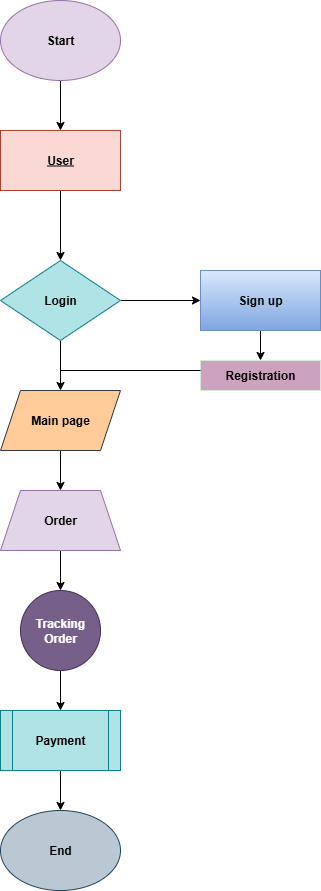

The diagram above was exported from draw.io. Its source (the exported page's mxGraphModel, read from the mxfile embedded in the PNG):
<mxGraphModel dx="2084" dy="1054" grid="1" gridSize="10" guides="1" tooltips="1" connect="1" arrows="1" fold="1" page="1" pageScale="1" pageWidth="850" pageHeight="1100" math="0" shadow="0">
  <root>
    <mxCell id="0" />
    <mxCell id="1" parent="0" />
    <mxCell id="KWLPpXqE55CIonpw_H63-3" value="" style="edgeStyle=orthogonalEdgeStyle;rounded=0;orthogonalLoop=1;jettySize=auto;html=1;entryX=0.5;entryY=0;entryDx=0;entryDy=0;" edge="1" parent="1" source="KWLPpXqE55CIonpw_H63-1" target="KWLPpXqE55CIonpw_H63-20">
      <mxGeometry relative="1" as="geometry">
        <mxPoint x="400" y="160" as="targetPoint" />
      </mxGeometry>
    </mxCell>
    <mxCell id="KWLPpXqE55CIonpw_H63-1" value="&lt;b&gt;Start&lt;/b&gt;" style="ellipse;whiteSpace=wrap;html=1;fillColor=#e1d5e7;strokeColor=#9673a6;" vertex="1" parent="1">
      <mxGeometry x="340" y="40" width="120" height="80" as="geometry" />
    </mxCell>
    <mxCell id="KWLPpXqE55CIonpw_H63-5" value="" style="edgeStyle=orthogonalEdgeStyle;rounded=0;orthogonalLoop=1;jettySize=auto;html=1;" edge="1" parent="1">
      <mxGeometry relative="1" as="geometry">
        <mxPoint x="400" y="270" as="sourcePoint" />
        <mxPoint x="400" y="270" as="targetPoint" />
        <Array as="points">
          <mxPoint x="400" y="270" />
          <mxPoint x="400" y="270" />
        </Array>
      </mxGeometry>
    </mxCell>
    <mxCell id="KWLPpXqE55CIonpw_H63-22" value="" style="edgeStyle=orthogonalEdgeStyle;rounded=0;orthogonalLoop=1;jettySize=auto;html=1;" edge="1" parent="1" source="KWLPpXqE55CIonpw_H63-20" target="KWLPpXqE55CIonpw_H63-21">
      <mxGeometry relative="1" as="geometry" />
    </mxCell>
    <mxCell id="KWLPpXqE55CIonpw_H63-20" value="&lt;b&gt;&lt;u&gt;User&lt;/u&gt;&lt;/b&gt;" style="rounded=0;whiteSpace=wrap;html=1;fillColor=#fad9d5;strokeColor=#ae4132;" vertex="1" parent="1">
      <mxGeometry x="340" y="170" width="120" height="60" as="geometry" />
    </mxCell>
    <mxCell id="KWLPpXqE55CIonpw_H63-24" value="" style="edgeStyle=orthogonalEdgeStyle;rounded=0;orthogonalLoop=1;jettySize=auto;html=1;" edge="1" parent="1" source="KWLPpXqE55CIonpw_H63-21" target="KWLPpXqE55CIonpw_H63-23">
      <mxGeometry relative="1" as="geometry" />
    </mxCell>
    <mxCell id="KWLPpXqE55CIonpw_H63-27" value="" style="edgeStyle=orthogonalEdgeStyle;rounded=0;orthogonalLoop=1;jettySize=auto;html=1;" edge="1" parent="1" source="KWLPpXqE55CIonpw_H63-21" target="KWLPpXqE55CIonpw_H63-26">
      <mxGeometry relative="1" as="geometry" />
    </mxCell>
    <mxCell id="KWLPpXqE55CIonpw_H63-21" value="&lt;b&gt;Login&lt;/b&gt;" style="rhombus;whiteSpace=wrap;html=1;fillColor=#b0e3e6;strokeColor=#0e8088;rounded=0;" vertex="1" parent="1">
      <mxGeometry x="340" y="300" width="120" height="80" as="geometry" />
    </mxCell>
    <mxCell id="KWLPpXqE55CIonpw_H63-39" value="" style="edgeStyle=orthogonalEdgeStyle;rounded=0;orthogonalLoop=1;jettySize=auto;html=1;" edge="1" parent="1" source="KWLPpXqE55CIonpw_H63-23" target="KWLPpXqE55CIonpw_H63-38">
      <mxGeometry relative="1" as="geometry" />
    </mxCell>
    <mxCell id="KWLPpXqE55CIonpw_H63-23" value="&lt;b&gt;Sign up&lt;/b&gt;" style="rounded=0;whiteSpace=wrap;html=1;fillColor=#dae8fc;strokeColor=#6c8ebf;gradientColor=#7ea6e0;" vertex="1" parent="1">
      <mxGeometry x="540" y="310" width="120" height="60" as="geometry" />
    </mxCell>
    <mxCell id="KWLPpXqE55CIonpw_H63-29" value="" style="edgeStyle=orthogonalEdgeStyle;rounded=0;orthogonalLoop=1;jettySize=auto;html=1;" edge="1" parent="1" source="KWLPpXqE55CIonpw_H63-26" target="KWLPpXqE55CIonpw_H63-28">
      <mxGeometry relative="1" as="geometry" />
    </mxCell>
    <mxCell id="KWLPpXqE55CIonpw_H63-26" value="&lt;b&gt;Main page&lt;/b&gt;" style="shape=parallelogram;perimeter=parallelogramPerimeter;whiteSpace=wrap;html=1;fixedSize=1;fillColor=#ffcc99;strokeColor=#36393d;rounded=0;" vertex="1" parent="1">
      <mxGeometry x="340" y="430" width="120" height="60" as="geometry" />
    </mxCell>
    <mxCell id="KWLPpXqE55CIonpw_H63-33" value="" style="edgeStyle=orthogonalEdgeStyle;rounded=0;orthogonalLoop=1;jettySize=auto;html=1;" edge="1" parent="1" source="KWLPpXqE55CIonpw_H63-28" target="KWLPpXqE55CIonpw_H63-32">
      <mxGeometry relative="1" as="geometry" />
    </mxCell>
    <mxCell id="KWLPpXqE55CIonpw_H63-28" value="&lt;b&gt;Order&lt;/b&gt;" style="shape=trapezoid;perimeter=trapezoidPerimeter;whiteSpace=wrap;html=1;fixedSize=1;fillColor=#e1d5e7;strokeColor=#9673a6;rounded=0;" vertex="1" parent="1">
      <mxGeometry x="340" y="530" width="120" height="60" as="geometry" />
    </mxCell>
    <mxCell id="KWLPpXqE55CIonpw_H63-35" value="" style="edgeStyle=orthogonalEdgeStyle;rounded=0;orthogonalLoop=1;jettySize=auto;html=1;" edge="1" parent="1" source="KWLPpXqE55CIonpw_H63-32" target="KWLPpXqE55CIonpw_H63-34">
      <mxGeometry relative="1" as="geometry" />
    </mxCell>
    <mxCell id="KWLPpXqE55CIonpw_H63-32" value="&lt;b&gt;Tracking Order&lt;/b&gt;" style="ellipse;whiteSpace=wrap;html=1;fillColor=#76608a;strokeColor=#432D57;rounded=0;fontColor=#ffffff;" vertex="1" parent="1">
      <mxGeometry x="360" y="630" width="80" height="80" as="geometry" />
    </mxCell>
    <mxCell id="KWLPpXqE55CIonpw_H63-37" value="" style="edgeStyle=orthogonalEdgeStyle;rounded=0;orthogonalLoop=1;jettySize=auto;html=1;" edge="1" parent="1" source="KWLPpXqE55CIonpw_H63-34" target="KWLPpXqE55CIonpw_H63-36">
      <mxGeometry relative="1" as="geometry" />
    </mxCell>
    <mxCell id="KWLPpXqE55CIonpw_H63-34" value="&lt;b&gt;Payment&lt;/b&gt;" style="shape=process;whiteSpace=wrap;html=1;backgroundOutline=1;fillColor=#b0e3e6;strokeColor=#0e8088;rounded=0;" vertex="1" parent="1">
      <mxGeometry x="340" y="750" width="120" height="60" as="geometry" />
    </mxCell>
    <mxCell id="KWLPpXqE55CIonpw_H63-36" value="&lt;b&gt;End&lt;/b&gt;" style="ellipse;whiteSpace=wrap;html=1;fillColor=#bac8d3;strokeColor=#23445d;" vertex="1" parent="1">
      <mxGeometry x="340" y="850" width="120" height="80" as="geometry" />
    </mxCell>
    <mxCell id="KWLPpXqE55CIonpw_H63-38" value="&lt;b&gt;Registration&lt;/b&gt;" style="whiteSpace=wrap;html=1;fillColor=#CDA2BE;strokeColor=#D5E8D4;rounded=0;" vertex="1" parent="1">
      <mxGeometry x="540" y="400" width="120" height="30" as="geometry" />
    </mxCell>
    <mxCell id="KWLPpXqE55CIonpw_H63-42" value="" style="endArrow=none;html=1;rounded=0;" edge="1" parent="1">
      <mxGeometry width="50" height="50" relative="1" as="geometry">
        <mxPoint x="400" y="410" as="sourcePoint" />
        <mxPoint x="540" y="410" as="targetPoint" />
      </mxGeometry>
    </mxCell>
  </root>
</mxGraphModel>